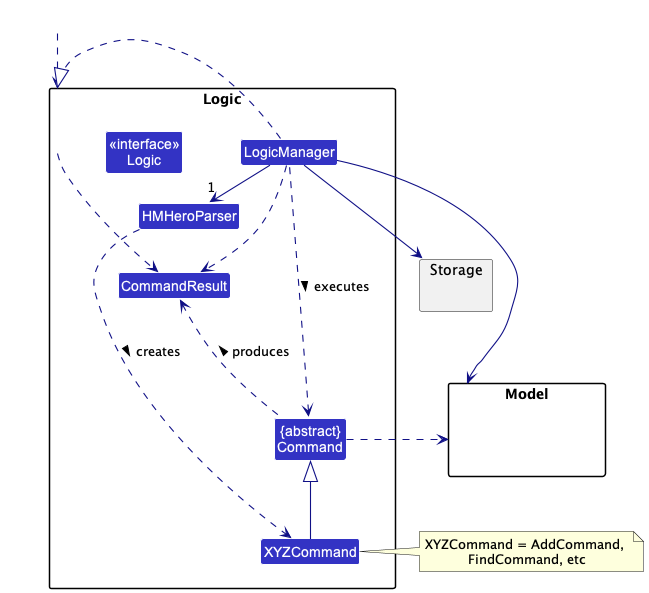

The diagram above was rendered by PlantUML. Its source (embedded in the PNG):
@startuml
!include style.puml
skinparam arrowThickness 1.1
skinparam arrowColor LOGIC_COLOR_T4
skinparam classBackgroundColor LOGIC_COLOR

package Logic {

Class HMHeroParser
Class XYZCommand
Class CommandResult
Class "{abstract}\nCommand" as Command


Class "<<interface>>\nLogic" as Logic
Class LogicManager
}

package Model{
Class HiddenModel #FFFFFF
}

package Storage{
}

Class HiddenOutside #FFFFFF
HiddenOutside ..> Logic

LogicManager .right.|> Logic
LogicManager -right->"1" HMHeroParser
HMHeroParser ..> XYZCommand : creates >

XYZCommand -up-|> Command
LogicManager .left.> Command : executes >

LogicManager --> Model
LogicManager --> Storage
Storage --[hidden] Model
Command .[hidden]up.> Storage
Command .right.> Model
note right of XYZCommand: XYZCommand = AddCommand, \nFindCommand, etc

Logic ..> CommandResult
LogicManager .down.> CommandResult
Command .up.> CommandResult : produces >
@enduml